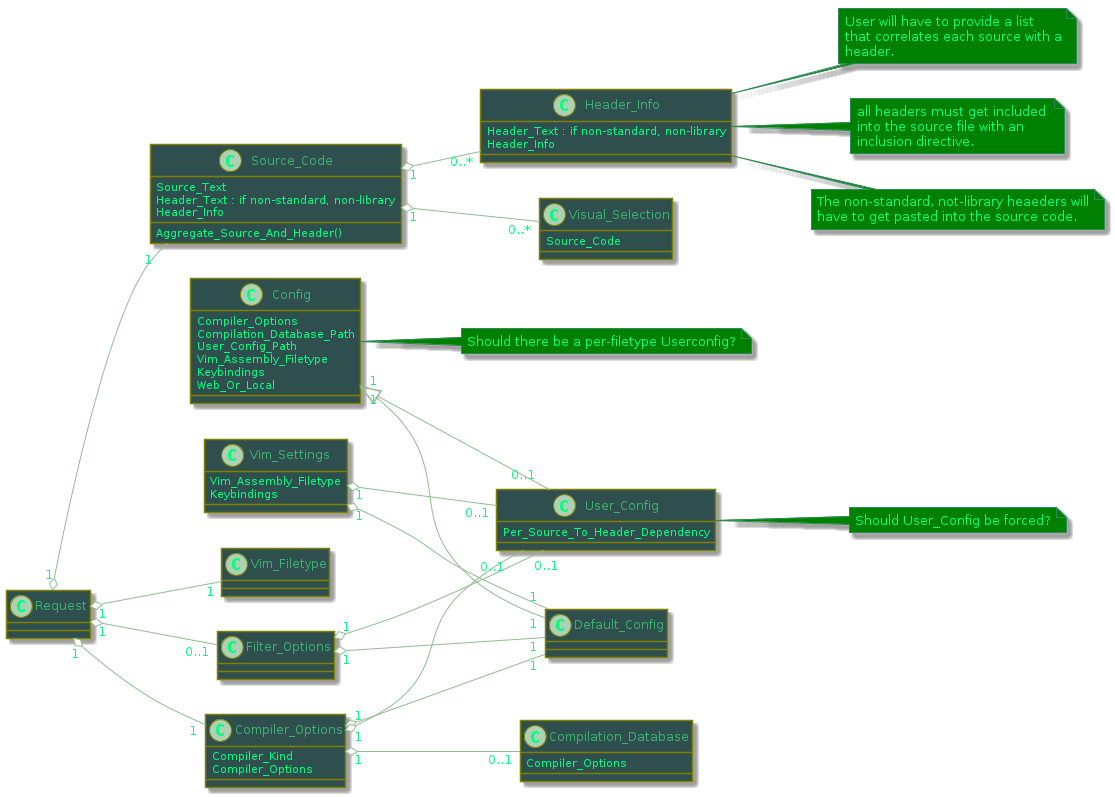

The diagram above was rendered by PlantUML. Its source (embedded in the PNG):
@startuml
left to right direction

skinparam class {
  BackgroundColor DarkSlateGray
  ArrowColor DarkSeaGreen
  BorderColor Olive
  FontColor MediumSeaGreen
}

skinparam DefaultFontColor SpringGreen
skinparam NoteBackgroundColor Green
skinparam NoteBorderColor SeaGreen

class Config {
  Compiler_Options
  Compilation_Database_Path
  User_Config_Path
  Vim_Assembly_Filetype
  Keybindings
  Web_Or_Local
}
class User_Config {
  Per_Source_To_Header_Dependency
}
class Compilation_Database {
  Compiler_Options
}
class Compiler_Options {
  Compiler_Kind
  Compiler_Options
}
class Filter_Options
class Header_Info {
  Header_Text : if non-standard, non-library
  Header_Info
}
class Source_Code {
  Source_Text
  Header_Text : if non-standard, non-library
  Header_Info
  Aggregate_Source_And_Header()
}
class Request
class Visual_Selection {
  Source_Code
}
class Vim_Settings {
  Vim_Assembly_Filetype
  Keybindings
}
class Vim_Filetype

Config "1" <|-- "1" Default_Config
Config "1" <|-- "0..1" User_Config

Compiler_Options "1" o-- "1" Default_Config
Compiler_Options "1" o-- "0..1" User_Config
Compiler_Options "1" o-- "0..1" Compilation_Database

Filter_Options "1" o-- "1" Default_Config
Filter_Options "1" o-- "0..1" User_Config

Vim_Settings "1" o-- "1" Default_Config
Vim_Settings "1" o-- "0..1" User_Config

Source_Code "1" o-- "0..*" Header_Info
Source_Code "1" o-- "0..*" Visual_Selection

Request "1" o-- "0..1" Filter_Options
Request "1" o-- "1" Source_Code
Request "1" o-- "1" Compiler_Options
Request "1" o-- "1" Vim_Filetype

note right of Header_Info
  The non-standard, not-library heaeders will
  have to get pasted into the source code.
end note
note right of Header_Info
  User will have to provide a list
  that correlates each source with a
  header.
end note
note right of Header_Info
  all headers must get included 
  into the source file with an 
  inclusion directive.
end note
note right of Config
  Should there be a per-filetype Userconfig?
end note
note right of User_Config
  Should User_Config be forced?
end note

@enduml